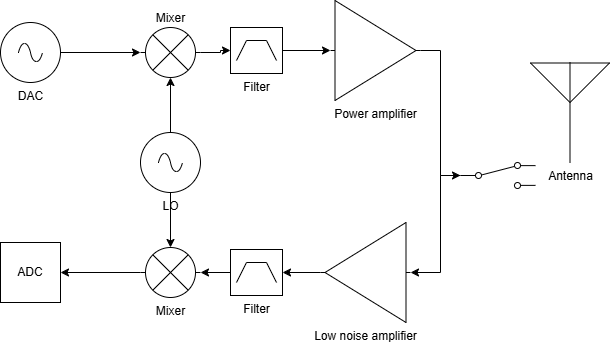

The diagram above was exported from draw.io. Its source (the exported page's mxGraphModel, read from the mxfile embedded in the PNG):
<mxGraphModel dx="1434" dy="746" grid="1" gridSize="10" guides="1" tooltips="1" connect="1" arrows="1" fold="1" page="1" pageScale="1" pageWidth="850" pageHeight="1100" math="0" shadow="0">
  <root>
    <mxCell id="0" />
    <mxCell id="1" parent="0" />
    <mxCell id="w0PlTbG9Vt57_NxnP0q6-14" value="" style="edgeStyle=orthogonalEdgeStyle;rounded=0;orthogonalLoop=1;jettySize=auto;html=1;" edge="1" parent="1" source="w0PlTbG9Vt57_NxnP0q6-1" target="w0PlTbG9Vt57_NxnP0q6-2">
      <mxGeometry relative="1" as="geometry" />
    </mxCell>
    <mxCell id="w0PlTbG9Vt57_NxnP0q6-1" value="DAC" style="pointerEvents=1;verticalLabelPosition=bottom;shadow=0;dashed=0;align=center;html=1;verticalAlign=top;shape=mxgraph.electrical.signal_sources.source;aspect=fixed;points=[[0.5,0,0],[1,0.5,0],[0.5,1,0],[0,0.5,0]];elSignalType=ac;" vertex="1" parent="1">
      <mxGeometry x="230" y="340" width="60" height="60" as="geometry" />
    </mxCell>
    <mxCell id="w0PlTbG9Vt57_NxnP0q6-15" value="" style="edgeStyle=orthogonalEdgeStyle;rounded=0;orthogonalLoop=1;jettySize=auto;html=1;" edge="1" parent="1" source="w0PlTbG9Vt57_NxnP0q6-2" target="w0PlTbG9Vt57_NxnP0q6-8">
      <mxGeometry relative="1" as="geometry" />
    </mxCell>
    <mxCell id="w0PlTbG9Vt57_NxnP0q6-2" value="Mixer" style="pointerEvents=1;verticalLabelPosition=top;shadow=0;dashed=0;align=center;html=1;verticalAlign=bottom;shape=mxgraph.electrical.miscellaneous.light_bulb;labelPosition=center;" vertex="1" parent="1">
      <mxGeometry x="370" y="345" width="60" height="50" as="geometry" />
    </mxCell>
    <mxCell id="w0PlTbG9Vt57_NxnP0q6-19" value="" style="edgeStyle=orthogonalEdgeStyle;rounded=0;orthogonalLoop=1;jettySize=auto;html=1;entryX=0;entryY=0.5;entryDx=0;entryDy=0;" edge="1" parent="1" source="w0PlTbG9Vt57_NxnP0q6-3" target="w0PlTbG9Vt57_NxnP0q6-11">
      <mxGeometry relative="1" as="geometry" />
    </mxCell>
    <mxCell id="w0PlTbG9Vt57_NxnP0q6-3" value="Power amplifier" style="verticalLabelPosition=bottom;shadow=0;dashed=0;align=center;html=1;verticalAlign=top;shape=mxgraph.electrical.abstract.amplifier;" vertex="1" parent="1">
      <mxGeometry x="560" y="318" width="90" height="100" as="geometry" />
    </mxCell>
    <mxCell id="w0PlTbG9Vt57_NxnP0q6-16" value="" style="edgeStyle=orthogonalEdgeStyle;rounded=0;orthogonalLoop=1;jettySize=auto;html=1;" edge="1" parent="1" source="w0PlTbG9Vt57_NxnP0q6-4" target="w0PlTbG9Vt57_NxnP0q6-2">
      <mxGeometry relative="1" as="geometry" />
    </mxCell>
    <mxCell id="w0PlTbG9Vt57_NxnP0q6-17" value="" style="edgeStyle=orthogonalEdgeStyle;rounded=0;orthogonalLoop=1;jettySize=auto;html=1;" edge="1" parent="1" source="w0PlTbG9Vt57_NxnP0q6-4" target="w0PlTbG9Vt57_NxnP0q6-7">
      <mxGeometry relative="1" as="geometry" />
    </mxCell>
    <mxCell id="w0PlTbG9Vt57_NxnP0q6-4" value="LO" style="pointerEvents=1;verticalLabelPosition=bottom;shadow=0;dashed=0;align=center;html=1;verticalAlign=top;shape=mxgraph.electrical.signal_sources.source;aspect=fixed;points=[[0.5,0,0],[1,0.5,0],[0.5,1,0],[0,0.5,0]];elSignalType=ac;" vertex="1" parent="1">
      <mxGeometry x="370" y="450" width="60" height="60" as="geometry" />
    </mxCell>
    <mxCell id="w0PlTbG9Vt57_NxnP0q6-5" value="Antenna" style="verticalLabelPosition=bottom;shadow=0;dashed=0;align=center;html=1;verticalAlign=top;shape=mxgraph.electrical.radio.aerial_-_antenna_2;" vertex="1" parent="1">
      <mxGeometry x="760" y="380" width="79" height="100" as="geometry" />
    </mxCell>
    <mxCell id="w0PlTbG9Vt57_NxnP0q6-24" value="" style="edgeStyle=orthogonalEdgeStyle;rounded=0;orthogonalLoop=1;jettySize=auto;html=1;" edge="1" parent="1" source="w0PlTbG9Vt57_NxnP0q6-6" target="w0PlTbG9Vt57_NxnP0q6-10">
      <mxGeometry relative="1" as="geometry" />
    </mxCell>
    <mxCell id="w0PlTbG9Vt57_NxnP0q6-6" value="Low noise amplifier" style="verticalLabelPosition=bottom;shadow=0;dashed=0;align=center;html=1;verticalAlign=top;shape=mxgraph.electrical.abstract.amplifier;flipH=1;" vertex="1" parent="1">
      <mxGeometry x="550" y="540" width="90" height="100" as="geometry" />
    </mxCell>
    <mxCell id="w0PlTbG9Vt57_NxnP0q6-26" value="" style="edgeStyle=orthogonalEdgeStyle;rounded=0;orthogonalLoop=1;jettySize=auto;html=1;" edge="1" parent="1" source="w0PlTbG9Vt57_NxnP0q6-7" target="w0PlTbG9Vt57_NxnP0q6-13">
      <mxGeometry relative="1" as="geometry" />
    </mxCell>
    <mxCell id="w0PlTbG9Vt57_NxnP0q6-7" value="Mixer" style="pointerEvents=1;verticalLabelPosition=bottom;shadow=0;dashed=0;align=center;html=1;verticalAlign=top;shape=mxgraph.electrical.miscellaneous.light_bulb;" vertex="1" parent="1">
      <mxGeometry x="370" y="565" width="60" height="50" as="geometry" />
    </mxCell>
    <mxCell id="w0PlTbG9Vt57_NxnP0q6-18" value="" style="edgeStyle=orthogonalEdgeStyle;rounded=0;orthogonalLoop=1;jettySize=auto;html=1;" edge="1" parent="1" source="w0PlTbG9Vt57_NxnP0q6-8" target="w0PlTbG9Vt57_NxnP0q6-3">
      <mxGeometry relative="1" as="geometry" />
    </mxCell>
    <mxCell id="w0PlTbG9Vt57_NxnP0q6-8" value="Filter" style="verticalLabelPosition=bottom;shadow=0;dashed=0;align=center;html=1;verticalAlign=top;shape=mxgraph.electrical.logic_gates.bandpass_filter;" vertex="1" parent="1">
      <mxGeometry x="460" y="345" width="52" height="46" as="geometry" />
    </mxCell>
    <mxCell id="w0PlTbG9Vt57_NxnP0q6-25" value="" style="edgeStyle=orthogonalEdgeStyle;rounded=0;orthogonalLoop=1;jettySize=auto;html=1;" edge="1" parent="1" source="w0PlTbG9Vt57_NxnP0q6-10" target="w0PlTbG9Vt57_NxnP0q6-7">
      <mxGeometry relative="1" as="geometry" />
    </mxCell>
    <mxCell id="w0PlTbG9Vt57_NxnP0q6-10" value="Filter" style="verticalLabelPosition=bottom;shadow=0;dashed=0;align=center;html=1;verticalAlign=top;shape=mxgraph.electrical.logic_gates.bandpass_filter;" vertex="1" parent="1">
      <mxGeometry x="460" y="567" width="52" height="46" as="geometry" />
    </mxCell>
    <mxCell id="w0PlTbG9Vt57_NxnP0q6-23" value="" style="edgeStyle=orthogonalEdgeStyle;rounded=0;orthogonalLoop=1;jettySize=auto;html=1;entryX=0;entryY=0.5;entryDx=0;entryDy=0;entryPerimeter=0;" edge="1" parent="1" source="w0PlTbG9Vt57_NxnP0q6-11" target="w0PlTbG9Vt57_NxnP0q6-6">
      <mxGeometry relative="1" as="geometry">
        <mxPoint x="632.5" y="493" as="targetPoint" />
        <Array as="points">
          <mxPoint x="670" y="493" />
          <mxPoint x="670" y="590" />
        </Array>
      </mxGeometry>
    </mxCell>
    <mxCell id="w0PlTbG9Vt57_NxnP0q6-11" value="" style="html=1;shape=mxgraph.electrical.electro-mechanical.twoWaySwitch;aspect=fixed;elSwitchState=2;" vertex="1" parent="1">
      <mxGeometry x="690" y="480" width="75" height="26" as="geometry" />
    </mxCell>
    <mxCell id="w0PlTbG9Vt57_NxnP0q6-13" value="ADC" style="rounded=0;whiteSpace=wrap;html=1;" vertex="1" parent="1">
      <mxGeometry x="230" y="560" width="60" height="60" as="geometry" />
    </mxCell>
  </root>
</mxGraphModel>